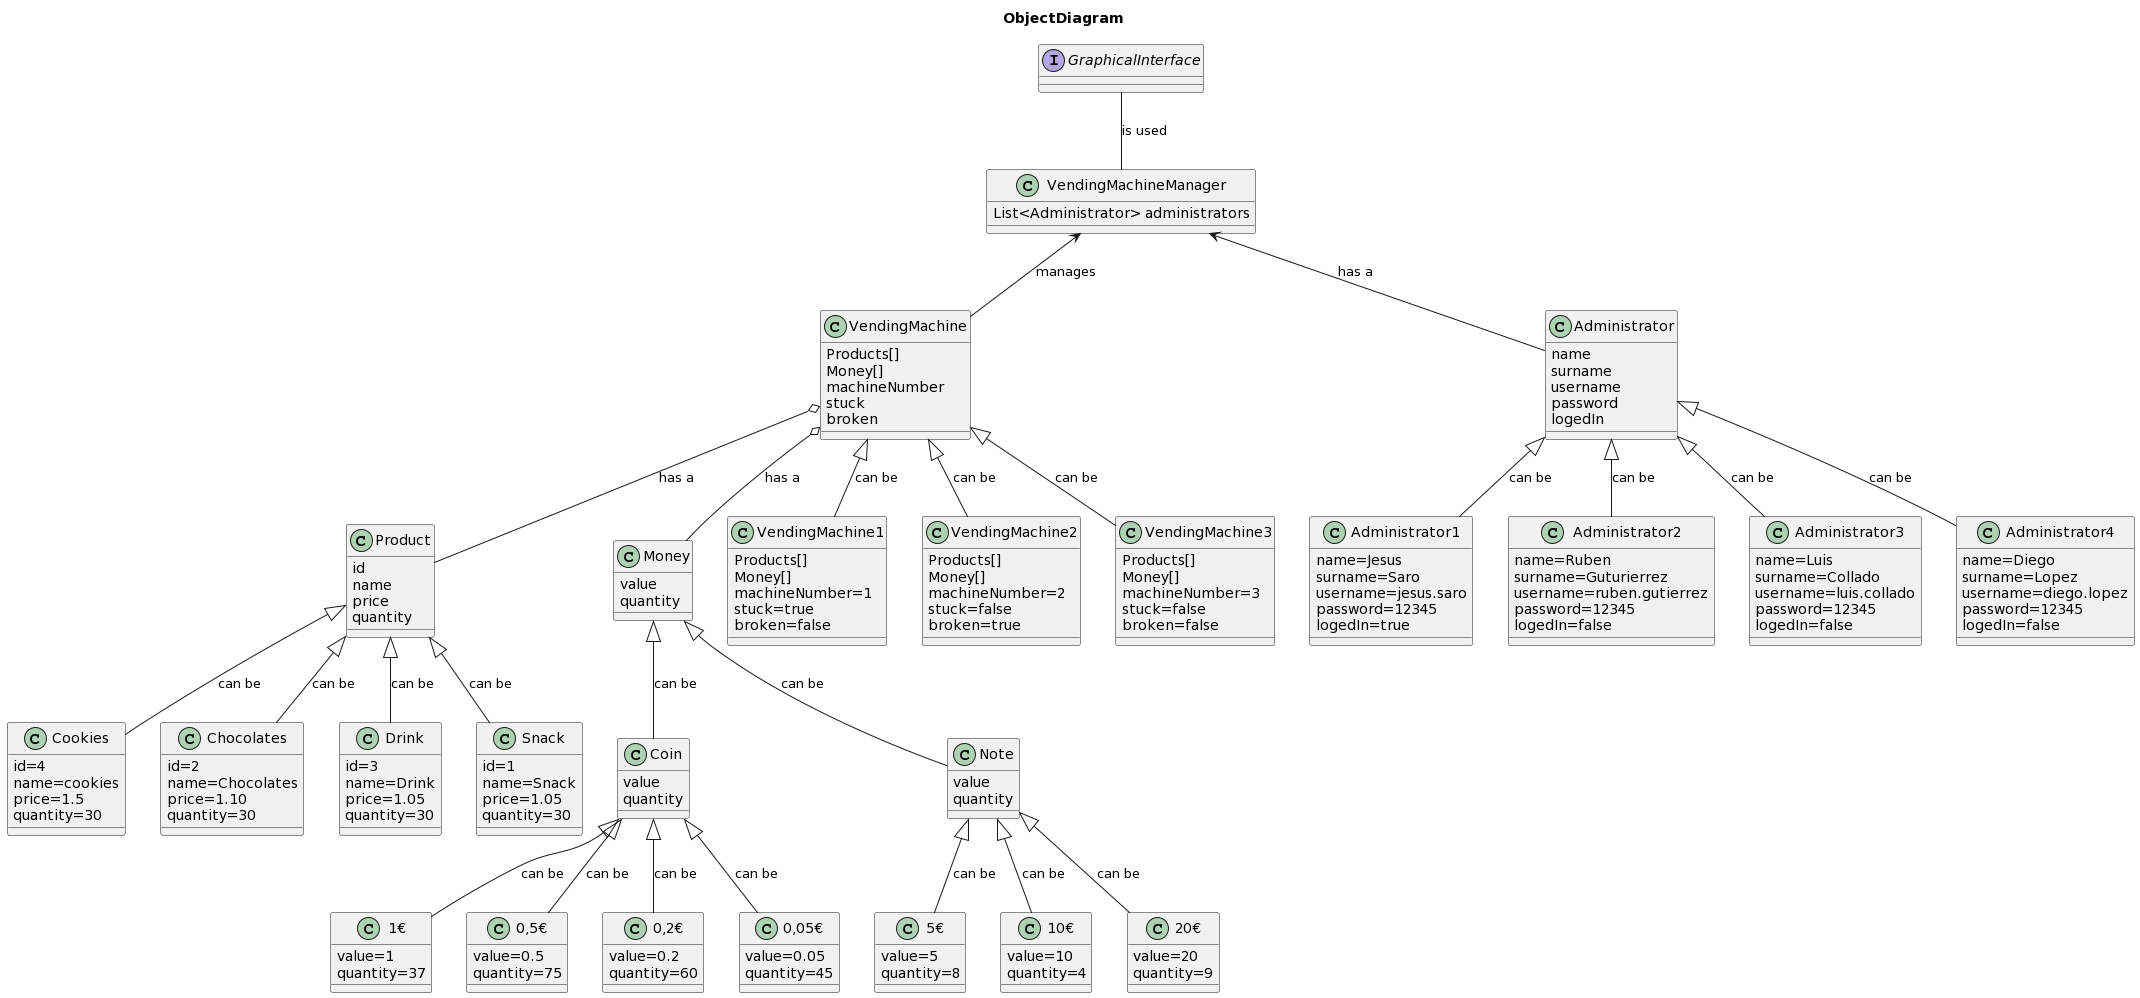

The diagram above was rendered by PlantUML. Its source (embedded in the PNG):
@startuml
title ObjectDiagram
class Product{
id
name
price
quantity
}
class Money{
value
quantity
}
class Coin{
value
quantity
}
class Note{
value
quantity
}
class Cookies{
id=4
name=cookies
price=1.5
quantity=30
}
class Chocolates{
id=2
name=Chocolates
price=1.10
quantity=30
}
class Drink{
id=3
name=Drink
price=1.05
quantity=30
}
class Snack{
id=1
name=Snack
price=1.05
quantity=30
}

class VendingMachine{
Products[]
Money[]
machineNumber
stuck
broken
}

class VendingMachine1{
Products[]
Money[]
machineNumber=1
stuck=true
broken=false
}

class VendingMachine2{
Products[]
Money[]
machineNumber=2
stuck=false
broken=true
}

class VendingMachine3{
Products[]
Money[]
machineNumber=3
stuck=false
broken=false
}


class VendingMachineManager{
List<Administrator> administrators
}
class Administrator{
name
surname
username
password
logedIn
}

Administrator <|-- Administrator1 : can be
Administrator <|-- Administrator2 : can be
Administrator <|-- Administrator3 : can be
Administrator <|-- Administrator4 : can be



class Administrator1{
name=Jesus
surname=Saro
username=jesus.saro
password=12345
logedIn=true
}

class Administrator2{
name=Ruben
surname=Guturierrez
username=ruben.gutierrez
password=12345
logedIn=false
}

class Administrator3{
name=Luis
surname=Collado
username=luis.collado
password=12345
logedIn=false
}

class Administrator4{
name=Diego
surname=Lopez
username=diego.lopez
password=12345
logedIn=false
}

class 1€{
value=1
quantity=37
}

class 0,5€{
value=0.5
quantity=75
}

class 0,2€{
value=0.2
quantity=60
}

class 0,05€{
value=0.05
quantity=45
}

class 5€{
value=5
quantity=8
}

class 10€{
value=10
quantity=4
}

class 20€{
value=20
quantity=9
}
interface GraphicalInterface
GraphicalInterface-- VendingMachineManager : is used
VendingMachine o-- Product : has a
VendingMachine o-- Money : has a
VendingMachineManager <-- Administrator : has a

VendingMachineManager <-- VendingMachine : manages
Money <|-- Coin : can be
Money <|-- Note : can be

Product <|-- Cookies : can be
Product <|-- Drink : can be
Product <|-- Chocolates: can be
Product <|-- Snack : can be

Coin <|-- "1€" : can be
Coin <|-- "0,5€" : can be
Coin <|-- "0,2€" : can be
Coin <|-- "0,05€" : can be

Note <|-- "5€" : can be
Note <|-- "10€" : can be
Note <|-- "20€" : can be

VendingMachine <|-- VendingMachine1 : can be
VendingMachine <|-- VendingMachine2 : can be
VendingMachine <|-- VendingMachine3 : can be
@enduml